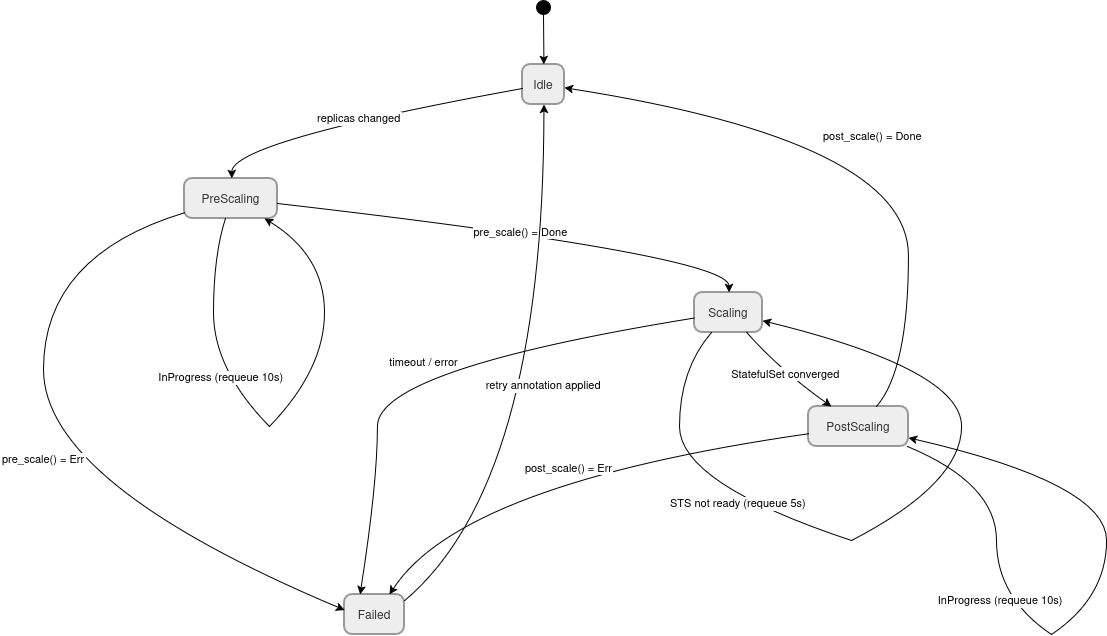

The diagram above was exported from draw.io. Its source (the exported page's mxGraphModel, read from the mxfile embedded in the PNG):
<mxGraphModel dx="2088" dy="980" grid="0" gridSize="10" guides="1" tooltips="1" connect="1" arrows="1" fold="1" page="0" pageScale="1" pageWidth="850" pageHeight="1100" background="#ffffff" math="0" shadow="0">
  <root>
    <mxCell id="0" />
    <mxCell id="1" parent="0" />
    <mxCell id="2" parent="1" style="ellipse;fillColor=strokeColor;fontColor=light-dark(#333333,#cccccc);" value="" vertex="1">
      <mxGeometry height="14" width="14" x="561" y="8" as="geometry" />
    </mxCell>
    <mxCell id="3" parent="1" style="rounded=1;arcSize=20;strokeWidth=2;fillColor=light-dark(#eeeeee,#1f2020);strokeColor=light-dark(#999999,#cccccc);fontColor=light-dark(#333333,#cccccc);" value="Idle" vertex="1">
      <mxGeometry height="40" width="42" x="547" y="72" as="geometry" />
    </mxCell>
    <mxCell id="4" parent="1" style="rounded=1;arcSize=20;strokeWidth=2;fillColor=light-dark(#eeeeee,#1f2020);strokeColor=light-dark(#999999,#cccccc);fontColor=light-dark(#333333,#cccccc);" value="PreScaling" vertex="1">
      <mxGeometry height="40" width="93" x="209" y="186" as="geometry" />
    </mxCell>
    <mxCell id="5" parent="1" style="rounded=1;arcSize=20;strokeWidth=2;fillColor=light-dark(#eeeeee,#1f2020);strokeColor=light-dark(#999999,#cccccc);fontColor=light-dark(#333333,#cccccc);" value="Scaling" vertex="1">
      <mxGeometry height="40" width="68" x="719" y="300" as="geometry" />
    </mxCell>
    <mxCell id="6" parent="1" style="rounded=1;arcSize=20;strokeWidth=2;fillColor=light-dark(#eeeeee,#1f2020);strokeColor=light-dark(#999999,#cccccc);fontColor=light-dark(#333333,#cccccc);" value="Failed" vertex="1">
      <mxGeometry height="40" width="60" x="369" y="602" as="geometry" />
    </mxCell>
    <mxCell id="7" parent="1" style="rounded=1;arcSize=20;strokeWidth=2;fillColor=light-dark(#eeeeee,#1f2020);strokeColor=light-dark(#999999,#cccccc);fontColor=light-dark(#333333,#cccccc);" value="PostScaling" vertex="1">
      <mxGeometry height="40" width="100" x="833" y="414" as="geometry" />
    </mxCell>
    <mxCell id="8" parent="1" style="whiteSpace=wrap;strokeWidth=2;fillColor=light-dark(#eeeeee,#1f2020);strokeColor=light-dark(#999999,#cccccc);fontColor=light-dark(#333333,#cccccc);" value="" vertex="1">
      <mxGeometry x="238" y="320" as="geometry" />
    </mxCell>
    <mxCell id="9" parent="1" style="whiteSpace=wrap;strokeWidth=2;fillColor=light-dark(#eeeeee,#1f2020);strokeColor=light-dark(#999999,#cccccc);fontColor=light-dark(#333333,#cccccc);" value="" vertex="1">
      <mxGeometry x="294" y="434" as="geometry" />
    </mxCell>
    <mxCell id="10" parent="1" style="whiteSpace=wrap;strokeWidth=2;fillColor=light-dark(#eeeeee,#1f2020);strokeColor=light-dark(#999999,#cccccc);fontColor=light-dark(#333333,#cccccc);" value="" vertex="1">
      <mxGeometry x="704" y="434" as="geometry" />
    </mxCell>
    <mxCell id="11" parent="1" style="whiteSpace=wrap;strokeWidth=2;fillColor=light-dark(#eeeeee,#1f2020);strokeColor=light-dark(#999999,#cccccc);fontColor=light-dark(#333333,#cccccc);" value="" vertex="1">
      <mxGeometry x="876" y="548" as="geometry" />
    </mxCell>
    <mxCell id="12" parent="1" style="whiteSpace=wrap;strokeWidth=2;fillColor=light-dark(#eeeeee,#1f2020);strokeColor=light-dark(#999999,#cccccc);fontColor=light-dark(#333333,#cccccc);" value="" vertex="1">
      <mxGeometry x="1021" y="548" as="geometry" />
    </mxCell>
    <mxCell id="13" parent="1" style="whiteSpace=wrap;strokeWidth=2;fillColor=light-dark(#eeeeee,#1f2020);strokeColor=light-dark(#999999,#cccccc);fontColor=light-dark(#333333,#cccccc);" value="" vertex="1">
      <mxGeometry x="1076" y="642" as="geometry" />
    </mxCell>
    <mxCell id="14" edge="1" parent="1" source="2" style="curved=1;startArrow=none;;fillColor=none;;exitX=0.52;exitY=1;entryX=0.51;entryY=0;" target="3" value="">
      <mxGeometry relative="1" as="geometry">
        <Array as="points" />
      </mxGeometry>
    </mxCell>
    <mxCell id="15" edge="1" parent="1" source="3" style="curved=1;startArrow=none;;fillColor=none;;exitX=0.01;exitY=0.6;entryX=0.51;entryY=0;" target="4" value="replicas changed">
      <mxGeometry relative="1" as="geometry">
        <Array as="points">
          <mxPoint x="256" y="149" />
        </Array>
      </mxGeometry>
    </mxCell>
    <mxCell id="16" edge="1" parent="1" source="4" style="curved=1;startArrow=none;;fillColor=none;;exitX=1.01;exitY=0.63;entryX=0.51;entryY=0;" target="5" value="pre_scale() = Done">
      <mxGeometry relative="1" as="geometry">
        <Array as="points">
          <mxPoint x="753" y="263" />
        </Array>
      </mxGeometry>
    </mxCell>
    <mxCell id="17" edge="1" parent="1" source="4" style="curved=1;startArrow=none;endArrow=none;fillColor=none;;exitX=0.44;exitY=1;entryX=Infinity;entryY=-Infinity;" target="8" value="">
      <mxGeometry relative="1" as="geometry">
        <Array as="points">
          <mxPoint x="238" y="263" />
        </Array>
      </mxGeometry>
    </mxCell>
    <mxCell id="18" edge="1" parent="1" source="8" style="curved=1;startArrow=none;endArrow=none;fillColor=none;;exitX=Infinity;exitY=Infinity;entryX=-Infinity;entryY=-Infinity;" target="9" value="InProgress (requeue 10s)">
      <mxGeometry relative="1" as="geometry">
        <Array as="points">
          <mxPoint x="238" y="377" />
        </Array>
      </mxGeometry>
    </mxCell>
    <mxCell id="19" edge="1" parent="1" source="9" style="curved=1;startArrow=none;;fillColor=none;;exitX=-Infinity;exitY=-Infinity;entryX=0.86;entryY=1;" target="4" value="">
      <mxGeometry relative="1" as="geometry">
        <Array as="points">
          <mxPoint x="349" y="377" />
          <mxPoint x="349" y="263" />
        </Array>
      </mxGeometry>
    </mxCell>
    <mxCell id="20" edge="1" parent="1" source="4" style="curved=1;startArrow=none;;fillColor=none;;exitX=0.01;exitY=0.85;entryX=0.01;entryY=0.39;" target="6" value="pre_scale() = Err">
      <mxGeometry relative="1" as="geometry">
        <Array as="points">
          <mxPoint x="68" y="263" />
          <mxPoint x="68" y="491" />
        </Array>
      </mxGeometry>
    </mxCell>
    <mxCell id="21" edge="1" parent="1" source="5" style="curved=1;startArrow=none;;fillColor=none;;exitX=0.77;exitY=1;entryX=0.23;entryY=0;" target="7" value="StatefulSet converged">
      <mxGeometry relative="1" as="geometry">
        <Array as="points">
          <mxPoint x="804" y="377" />
        </Array>
      </mxGeometry>
    </mxCell>
    <mxCell id="22" edge="1" parent="1" source="5" style="curved=1;startArrow=none;endArrow=none;fillColor=none;;exitX=0.25;exitY=1;entryX=Infinity;entryY=-Infinity;" target="10" value="">
      <mxGeometry relative="1" as="geometry">
        <Array as="points">
          <mxPoint x="704" y="377" />
        </Array>
      </mxGeometry>
    </mxCell>
    <mxCell id="23" edge="1" parent="1" source="10" style="curved=1;startArrow=none;endArrow=none;fillColor=none;;exitX=Infinity;exitY=Infinity;entryX=Infinity;entryY=-Infinity;" target="11" value="STS not ready (requeue 5s)">
      <mxGeometry relative="1" as="geometry">
        <Array as="points">
          <mxPoint x="704" y="491" />
        </Array>
      </mxGeometry>
    </mxCell>
    <mxCell id="24" edge="1" parent="1" source="11" style="curved=1;startArrow=none;;fillColor=none;;exitX=Infinity;exitY=-Infinity;entryX=1.01;entryY=0.71;" target="5" value="">
      <mxGeometry relative="1" as="geometry">
        <Array as="points">
          <mxPoint x="986" y="491" />
          <mxPoint x="986" y="377" />
        </Array>
      </mxGeometry>
    </mxCell>
    <mxCell id="25" edge="1" parent="1" source="5" style="curved=1;startArrow=none;;fillColor=none;;exitX=0;exitY=0.64;entryX=0.26;entryY=0;" target="6" value="timeout / error">
      <mxGeometry relative="1" as="geometry">
        <Array as="points">
          <mxPoint x="402" y="377" />
          <mxPoint x="402" y="491" />
        </Array>
      </mxGeometry>
    </mxCell>
    <mxCell id="26" edge="1" parent="1" source="7" style="curved=1;startArrow=none;;fillColor=none;;exitX=0.68;exitY=0;entryX=1;entryY=0.58;" target="3" value="post_scale() = Done">
      <mxGeometry relative="1" as="geometry">
        <Array as="points">
          <mxPoint x="933" y="377" />
          <mxPoint x="933" y="149" />
        </Array>
      </mxGeometry>
    </mxCell>
    <mxCell id="27" edge="1" parent="1" source="7" style="curved=1;startArrow=none;endArrow=none;fillColor=none;;exitX=0.99;exitY=1;entryX=-Infinity;entryY=-Infinity;" target="12" value="">
      <mxGeometry relative="1" as="geometry">
        <Array as="points">
          <mxPoint x="1021" y="491" />
        </Array>
      </mxGeometry>
    </mxCell>
    <mxCell id="28" edge="1" parent="1" source="12" style="curved=1;startArrow=none;endArrow=none;fillColor=none;;exitX=-Infinity;exitY=Infinity;entryX=Infinity;entryY=Infinity;" target="13" value="InProgress (requeue 10s)">
      <mxGeometry relative="1" as="geometry">
        <Array as="points">
          <mxPoint x="1021" y="605" />
        </Array>
      </mxGeometry>
    </mxCell>
    <mxCell id="29" edge="1" parent="1" source="13" style="curved=1;startArrow=none;;fillColor=none;;exitX=Infinity;exitY=Infinity;entryX=1.01;entryY=0.79;" target="7" value="">
      <mxGeometry relative="1" as="geometry">
        <Array as="points">
          <mxPoint x="1131" y="605" />
          <mxPoint x="1131" y="491" />
        </Array>
      </mxGeometry>
    </mxCell>
    <mxCell id="30" edge="1" parent="1" source="7" style="curved=1;startArrow=none;;fillColor=none;;exitX=0;exitY=0.68;entryX=0.75;entryY=0;" target="6" value="post_scale() = Err">
      <mxGeometry relative="1" as="geometry">
        <Array as="points">
          <mxPoint x="485" y="491" />
        </Array>
      </mxGeometry>
    </mxCell>
    <mxCell id="31" edge="1" parent="1" source="6" style="curved=1;startArrow=none;;fillColor=none;;exitX=1;exitY=0.16;entryX=0.51;entryY=1;" target="3" value="retry annotation applied">
      <mxGeometry relative="1" as="geometry">
        <Array as="points">
          <mxPoint x="568" y="491" />
        </Array>
      </mxGeometry>
    </mxCell>
  </root>
</mxGraphModel>